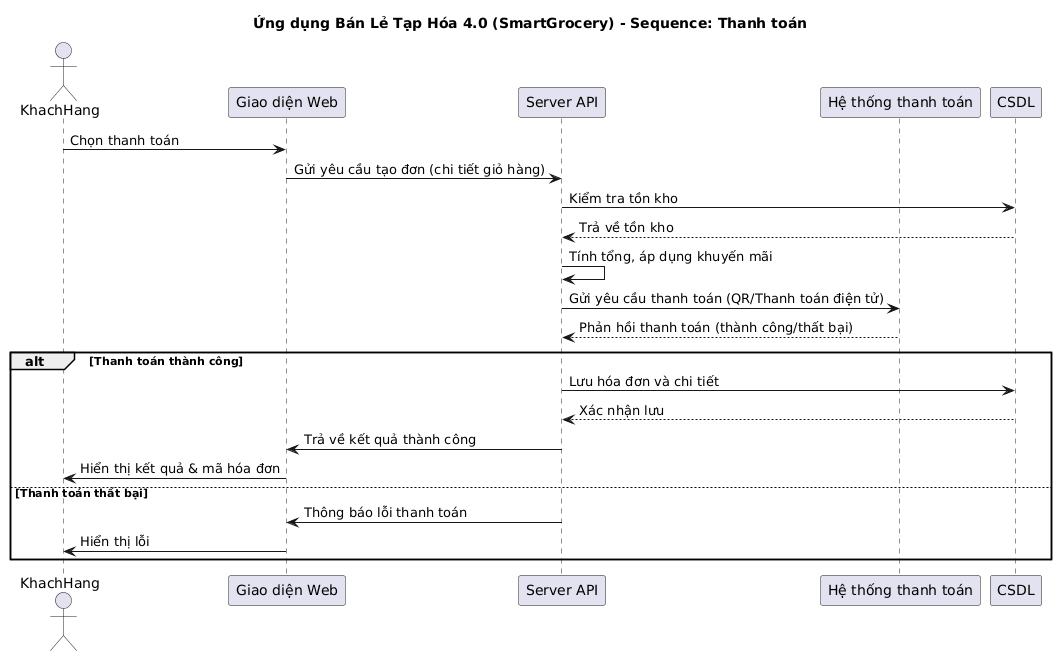

The diagram above was rendered by PlantUML. Its source (embedded in the PNG):
@startuml
title Ứng dụng Bán Lẻ Tạp Hóa 4.0 (SmartGrocery) - Sequence: Thanh toán

actor KhachHang
participant "Giao diện Web" as UI
participant "Server API" as SV
participant "Hệ thống thanh toán" as PAY
participant "CSDL" as DB

KhachHang -> UI: Chọn thanh toán
UI -> SV: Gửi yêu cầu tạo đơn (chi tiết giỏ hàng)
SV -> DB: Kiểm tra tồn kho
DB --> SV: Trả về tồn kho
SV -> SV: Tính tổng, áp dụng khuyến mãi
SV -> PAY: Gửi yêu cầu thanh toán (QR/Thanh toán điện tử)
PAY --> SV: Phản hồi thanh toán (thành công/thất bại)
alt Thanh toán thành công
  SV -> DB: Lưu hóa đơn và chi tiết
  DB --> SV: Xác nhận lưu
  SV -> UI: Trả về kết quả thành công
  UI -> KhachHang: Hiển thị kết quả & mã hóa đơn
else Thanh toán thất bại
  SV -> UI: Thông báo lỗi thanh toán
  UI -> KhachHang: Hiển thị lỗi
end
@enduml